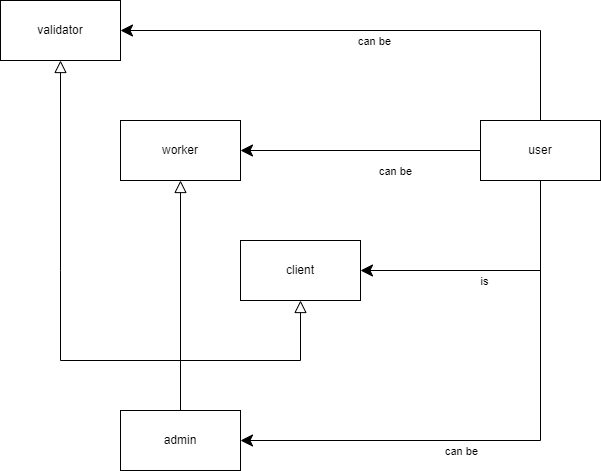

The diagram above was exported from draw.io. Its source (the exported page's mxGraphModel, read from the mxfile embedded in the PNG):
<mxGraphModel dx="2062" dy="1217" grid="1" gridSize="10" guides="1" tooltips="1" connect="1" arrows="1" fold="1" page="1" pageScale="1" pageWidth="850" pageHeight="1100" math="0" shadow="0">
  <root>
    <mxCell id="0" />
    <mxCell id="1" parent="0" />
    <mxCell id="ZmcxYczQ3y2UqwlF1bey-1" value="admin" style="rounded=0;whiteSpace=wrap;html=1;" parent="1" vertex="1">
      <mxGeometry x="120" y="410" width="120" height="60" as="geometry" />
    </mxCell>
    <mxCell id="ZmcxYczQ3y2UqwlF1bey-2" value="worker" style="rounded=0;whiteSpace=wrap;html=1;" parent="1" vertex="1">
      <mxGeometry x="120" y="120" width="120" height="60" as="geometry" />
    </mxCell>
    <mxCell id="ZmcxYczQ3y2UqwlF1bey-3" value="user" style="rounded=0;whiteSpace=wrap;html=1;" parent="1" vertex="1">
      <mxGeometry x="480" y="120" width="120" height="60" as="geometry" />
    </mxCell>
    <mxCell id="ZmcxYczQ3y2UqwlF1bey-4" value="validator" style="rounded=0;whiteSpace=wrap;html=1;" parent="1" vertex="1">
      <mxGeometry width="120" height="60" as="geometry" />
    </mxCell>
    <mxCell id="ZmcxYczQ3y2UqwlF1bey-5" value="client" style="rounded=0;whiteSpace=wrap;html=1;" parent="1" vertex="1">
      <mxGeometry x="240" y="240" width="120" height="60" as="geometry" />
    </mxCell>
    <mxCell id="ZmcxYczQ3y2UqwlF1bey-9" value="" style="endArrow=block;html=1;rounded=0;entryX=0.5;entryY=1;entryDx=0;entryDy=0;exitX=0.5;exitY=0;exitDx=0;exitDy=0;endFill=0;endSize=10;" parent="1" source="ZmcxYczQ3y2UqwlF1bey-1" target="ZmcxYczQ3y2UqwlF1bey-4" edge="1">
      <mxGeometry width="50" height="50" relative="1" as="geometry">
        <mxPoint x="150" y="290" as="sourcePoint" />
        <mxPoint x="230" y="190" as="targetPoint" />
        <Array as="points">
          <mxPoint x="180" y="360" />
          <mxPoint x="60" y="360" />
          <mxPoint x="60" y="270" />
        </Array>
      </mxGeometry>
    </mxCell>
    <mxCell id="ZmcxYczQ3y2UqwlF1bey-10" value="" style="endArrow=block;html=1;rounded=0;entryX=0.5;entryY=1;entryDx=0;entryDy=0;exitX=0.5;exitY=0;exitDx=0;exitDy=0;endFill=0;endSize=10;" parent="1" source="ZmcxYczQ3y2UqwlF1bey-1" target="ZmcxYczQ3y2UqwlF1bey-5" edge="1">
      <mxGeometry width="50" height="50" relative="1" as="geometry">
        <mxPoint x="230" y="410" as="sourcePoint" />
        <mxPoint x="150" y="350" as="targetPoint" />
        <Array as="points">
          <mxPoint x="180" y="360" />
          <mxPoint x="300" y="360" />
        </Array>
      </mxGeometry>
    </mxCell>
    <mxCell id="uGyrMEk1Nb7I_t4eIK9Z-2" value="" style="endArrow=block;html=1;rounded=0;entryX=0.5;entryY=1;entryDx=0;entryDy=0;exitX=0.5;exitY=0;exitDx=0;exitDy=0;endSize=10;endFill=0;" edge="1" parent="1" source="ZmcxYczQ3y2UqwlF1bey-1" target="ZmcxYczQ3y2UqwlF1bey-2">
      <mxGeometry width="50" height="50" relative="1" as="geometry">
        <mxPoint x="400" y="440" as="sourcePoint" />
        <mxPoint x="450" y="390" as="targetPoint" />
      </mxGeometry>
    </mxCell>
    <mxCell id="uGyrMEk1Nb7I_t4eIK9Z-4" value="" style="endArrow=classic;html=1;rounded=0;endSize=10;exitX=0;exitY=0.5;exitDx=0;exitDy=0;entryX=1;entryY=0.5;entryDx=0;entryDy=0;" edge="1" parent="1" source="ZmcxYczQ3y2UqwlF1bey-3" target="ZmcxYczQ3y2UqwlF1bey-2">
      <mxGeometry width="50" height="50" relative="1" as="geometry">
        <mxPoint x="400" y="440" as="sourcePoint" />
        <mxPoint x="450" y="390" as="targetPoint" />
      </mxGeometry>
    </mxCell>
    <mxCell id="uGyrMEk1Nb7I_t4eIK9Z-8" value="can be" style="edgeLabel;html=1;align=center;verticalAlign=middle;resizable=0;points=[];" vertex="1" connectable="0" parent="uGyrMEk1Nb7I_t4eIK9Z-4">
      <mxGeometry x="-0.2833" y="5" relative="1" as="geometry">
        <mxPoint y="15" as="offset" />
      </mxGeometry>
    </mxCell>
    <mxCell id="uGyrMEk1Nb7I_t4eIK9Z-5" value="" style="endArrow=classic;html=1;rounded=0;endSize=10;entryX=1;entryY=0.5;entryDx=0;entryDy=0;exitX=0.5;exitY=0;exitDx=0;exitDy=0;" edge="1" parent="1" source="ZmcxYczQ3y2UqwlF1bey-3" target="ZmcxYczQ3y2UqwlF1bey-4">
      <mxGeometry width="50" height="50" relative="1" as="geometry">
        <mxPoint x="430" y="230" as="sourcePoint" />
        <mxPoint x="250" y="160" as="targetPoint" />
        <Array as="points">
          <mxPoint x="540" y="30" />
        </Array>
      </mxGeometry>
    </mxCell>
    <mxCell id="uGyrMEk1Nb7I_t4eIK9Z-7" value="can be" style="edgeLabel;html=1;align=center;verticalAlign=middle;resizable=0;points=[];" vertex="1" connectable="0" parent="uGyrMEk1Nb7I_t4eIK9Z-5">
      <mxGeometry x="0.0078" y="3" relative="1" as="geometry">
        <mxPoint y="7" as="offset" />
      </mxGeometry>
    </mxCell>
    <mxCell id="uGyrMEk1Nb7I_t4eIK9Z-6" value="" style="endArrow=classic;html=1;rounded=0;endSize=10;exitX=0.5;exitY=1;exitDx=0;exitDy=0;entryX=1;entryY=0.5;entryDx=0;entryDy=0;" edge="1" parent="1" source="ZmcxYczQ3y2UqwlF1bey-3" target="ZmcxYczQ3y2UqwlF1bey-5">
      <mxGeometry width="50" height="50" relative="1" as="geometry">
        <mxPoint x="490" y="160" as="sourcePoint" />
        <mxPoint x="250" y="160" as="targetPoint" />
        <Array as="points">
          <mxPoint x="540" y="270" />
        </Array>
      </mxGeometry>
    </mxCell>
    <mxCell id="uGyrMEk1Nb7I_t4eIK9Z-9" value="is" style="edgeLabel;html=1;align=center;verticalAlign=middle;resizable=0;points=[];" vertex="1" connectable="0" parent="uGyrMEk1Nb7I_t4eIK9Z-6">
      <mxGeometry x="0.0889" y="-2" relative="1" as="geometry">
        <mxPoint y="12" as="offset" />
      </mxGeometry>
    </mxCell>
    <mxCell id="uGyrMEk1Nb7I_t4eIK9Z-10" value="" style="endArrow=classic;html=1;rounded=0;endSize=10;exitX=0.5;exitY=1;exitDx=0;exitDy=0;entryX=1;entryY=0.5;entryDx=0;entryDy=0;" edge="1" parent="1" source="ZmcxYczQ3y2UqwlF1bey-3" target="ZmcxYczQ3y2UqwlF1bey-1">
      <mxGeometry width="50" height="50" relative="1" as="geometry">
        <mxPoint x="550" y="190" as="sourcePoint" />
        <mxPoint x="370" y="280" as="targetPoint" />
        <Array as="points">
          <mxPoint x="540" y="440" />
        </Array>
      </mxGeometry>
    </mxCell>
    <mxCell id="uGyrMEk1Nb7I_t4eIK9Z-12" value="can be" style="edgeLabel;html=1;align=center;verticalAlign=middle;resizable=0;points=[];" vertex="1" connectable="0" parent="uGyrMEk1Nb7I_t4eIK9Z-10">
      <mxGeometry x="0.1786" y="3" relative="1" as="geometry">
        <mxPoint x="-10" y="7" as="offset" />
      </mxGeometry>
    </mxCell>
  </root>
</mxGraphModel>